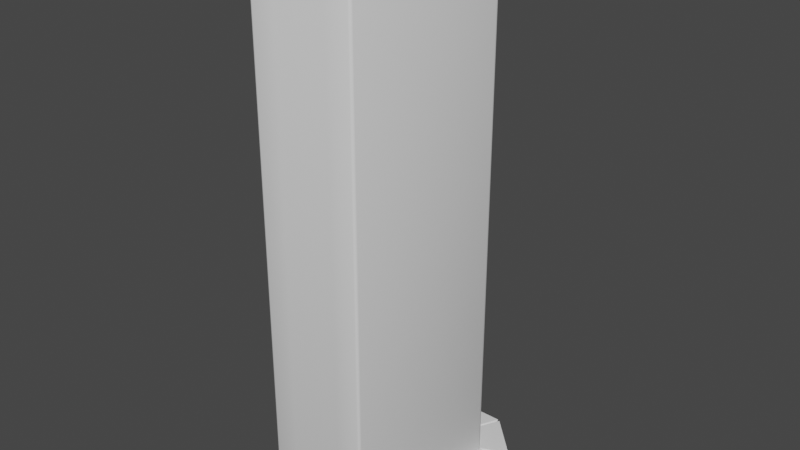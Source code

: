 # Source: Column_4a.blend  (saved by Blender 3.0.42; exported with 4.5.12 LTS)
import bpy
from mathutils import Matrix  # noqa: F401  (used for matrix-valued properties, if any)

bpy.ops.wm.read_factory_settings(use_empty=True)
scene = bpy.context.scene
scene.name = 'Scene'

# ---- node groups
ng_auto_smooth = bpy.data.node_groups.new('Auto Smooth', 'GeometryNodeTree')
_s = ng_auto_smooth.interface.new_socket(name='Geometry', in_out='OUTPUT', socket_type='NodeSocketGeometry')
_s = ng_auto_smooth.interface.new_socket(name='Geometry', in_out='INPUT', socket_type='NodeSocketGeometry')
_s = ng_auto_smooth.interface.new_socket(name='Angle', in_out='INPUT', socket_type='NodeSocketFloat')
_s.subtype = 'ANGLE'
_s.min_value = 0.0
_s.max_value = 3.142
ng_auto_smooth.is_modifier = True
_N = ng_auto_smooth.nodes; _L = ng_auto_smooth.links
n0 = _N.new('NodeGroupOutput'); n0.name = 'Group Output'; n0.location = (480, -100)
n1 = _N.new('NodeGroupInput'); n1.name = 'Group Input'; n1.location = (-420, -300)
n2 = _N.new('NodeGroupInput'); n2.name = 'Group Input.001'; n2.location = (-60, -100)
n3 = _N.new('GeometryNodeSetShadeSmooth'); n3.name = 'Set Shade Smooth'; n3.location = (120, -100)
n3.domain = 'EDGE'
n4 = _N.new('GeometryNodeSetShadeSmooth'); n4.name = 'Set Shade Smooth.001'; n4.location = (300, -100)
n5 = _N.new('GeometryNodeInputMeshEdgeAngle'); n5.name = 'Edge Angle'; n5.location = (-420, -220)
n6 = _N.new('GeometryNodeInputEdgeSmooth'); n6.name = 'Is Edge Smooth'; n6.location = (-60, -160)
n7 = _N.new('GeometryNodeInputShadeSmooth'); n7.name = 'Is Face Smooth'; n7.location = (-240, -340)
n8 = _N.new('FunctionNodeBooleanMath'); n8.name = 'Boolean Math'; n8.location = (-60, -220)
n9 = _N.new('FunctionNodeCompare'); n9.name = 'Compare'; n9.location = (-240, -180)
n9.operation = 'LESS_EQUAL'
_L.new(n5.outputs[0], n9.inputs[0])
_L.new(n4.outputs[0], n0.inputs[0])
_L.new(n1.outputs[1], n9.inputs[1])
_L.new(n9.outputs[0], n8.inputs[0])
_L.new(n7.outputs[0], n8.inputs[1])
_L.new(n2.outputs[0], n3.inputs[0])
_L.new(n6.outputs[0], n3.inputs[1])
_L.new(n3.outputs[0], n4.inputs[0])
_L.new(n8.outputs[0], n3.inputs[2])
n0.is_active_output = True

# ---- world
world_world = bpy.data.worlds.new('World'); scene.world = world_world
world_world.use_nodes = True; world_world.node_tree.nodes.clear()
_N = world_world.node_tree.nodes; _L = world_world.node_tree.links
n0 = _N.new('ShaderNodeOutputWorld'); n0.name = 'World Output'; n0.location = (300, 300)
n1 = _N.new('ShaderNodeBackground'); n1.name = 'Background'; n1.location = (10, 300)
n1.inputs[0].default_value = (0.05088, 0.05088, 0.05088, 1.0)
_L.new(n1.outputs[0], n0.inputs[0])
n0.is_active_output = True
world_world.color = (0.05088, 0.05088, 0.05088)
world_world.use_sun_shadow = False
world_world.sun_shadow_jitter_overblur = 0.0

# ---- meshes
me_cube_004 = bpy.data.meshes.new('Cube.004')
me_cube_004.from_pydata([(-1.0, -7.0, 0.0), (-1.0, -7.0, 21.0), (-1.0, 1.0, 0.0), (-1.0, 1.0, 21.0), (1.0, -7.0, 0.0), (1.0, -7.0, 21.0), (1.0, 1.0, 0.0), (1.0, 1.0, 21.0), (-2.0, 0.0, 0.0), (-2.0, -7.0, 0.0), (-2.0, -7.0, 21.0), (-2.0, 0.0, 21.0), (2.0, 0.0, 21.0), (2.0, 0.0, 0.0), (2.0, -7.0, 0.0), (2.0, -7.0, 21.0)], [], [(1, 3, 11, 10), (2, 3, 7, 6), (6, 7, 12, 13), (4, 5, 1, 0), (2, 6, 4, 0), (7, 3, 1, 5), (9, 10, 11, 8), (13, 12, 15, 14), (2, 0, 9, 8), (5, 4, 14, 15), (4, 6, 13, 14), (3, 2, 8, 11), (0, 1, 10, 9), (7, 5, 15, 12)])
me_cube_004.polygons.foreach_set('use_smooth', [True] * 14)
_uv = me_cube_004.uv_layers.new(name='UVMap')
_uv.uv.foreach_set('vector', [1.655, 16.0, 1.655, 11.59, 2.207, 12.14, 2.207, 16.0, 15.45, 9.647e-08, 15.45, 11.59, 14.34, 11.59, 14.34, 0.0, 8.828, 3.859e-07, 8.828, 11.59, 8.276, 11.59, 8.276, 3.376e-07, 10.48, 1.447e-07, 10.48, 11.59, 9.379, 11.59, 9.379, 4.823e-08, 11.59, 9.931, 12.69, 9.931, 12.69, 14.34, 11.59, 14.34, 0.5517, 11.59, 1.655, 11.59, 1.655, 16.0, 0.5517, 16.0, 4.414, 3.859e-07, 4.414, 11.59, 0.5517, 11.59, 0.5517, 4.823e-08, 8.276, 3.376e-07, 8.276, 11.59, 4.414, 11.59, 4.414, 0.0, 11.59, 9.931, 11.59, 14.34, 11.03, 14.34, 11.03, 10.48, 10.48, 11.59, 10.48, 1.447e-07, 11.03, 1.929e-07, 11.03, 11.59, 12.69, 14.34, 12.69, 9.931, 13.24, 10.48, 13.24, 14.34, 0.0, 11.59, 1.907e-06, 0.0, 0.5517, 4.823e-08, 0.5517, 11.59, 9.379, 4.823e-08, 9.379, 11.59, 8.828, 11.59, 8.828, 0.0, 0.5517, 11.59, 0.5517, 16.0, 0.0, 16.0, 0.0, 12.14])
me_cube_004.use_remesh_fix_poles = True
me_cube_004.use_remesh_preserve_attributes = False
me_cube_004.update()
me_cube_006 = bpy.data.meshes.new('Cube.006')
me_cube_006.from_pydata([(-2.0, -7.0, 0.0), (2.0, -7.0, 0.0), (-3.0, -7.0, 0.0), (3.0, -7.0, 0.0), (-2.0, -7.0, 0.3), (2.0, -7.0, 0.3), (-3.0, -7.0, 0.3), (3.0, -7.0, 0.3), (-0.9423, 1.0, 0.0), (-1.04, 0.9602, 0.0), (-1.061, 1.117, 0.0417), (1.04, 0.9602, 0.0), (0.9423, 1.0, 0.0), (1.061, 1.117, 0.0417), (-1.96, 0.03979, 0.0), (-2.0, -0.05774, 0.0), (-2.115, 0.06054, 0.0417), (2.0, -0.05774, 0.0), (1.96, 0.03979, 0.0), (2.117, 0.06129, 0.0417), (-1.54, 1.96, 0.0), (-1.442, 2.0, 0.0), (-1.445, 1.888, 0.0417), (1.442, 2.0, 0.0), (1.54, 1.96, 0.0), (1.445, 1.888, 0.0417), (-3.0, 0.4423, 0.0), (-2.96, 0.5398, 0.0), (-2.888, 0.4446, 0.0417), (2.96, 0.5398, 0.0), (3.0, 0.4423, 0.0), (2.888, 0.4446, 0.0417), (0.9423, 1.0, 0.3), (1.04, 0.9603, 0.3), (1.061, 1.117, 0.2583), (-1.04, 0.9603, 0.3), (-0.9423, 1.0, 0.3), (-1.061, 1.117, 0.2583), (-2.0, -0.05769, 0.3), (-1.96, 0.03984, 0.3), (-2.115, 0.06058, 0.2583), (1.96, 0.03984, 0.3), (2.0, -0.05769, 0.3), (2.117, 0.06134, 0.2583), (1.54, 1.96, 0.3), (1.442, 2.0, 0.3), (1.445, 1.888, 0.2583), (-1.442, 2.0, 0.3), (-1.54, 1.96, 0.3), (-1.445, 1.888, 0.2583), (-2.96, 0.5398, 0.3), (-3.0, 0.4423, 0.3), (-2.888, 0.4446, 0.2583), (3.0, 0.4423, 0.3), (2.96, 0.5398, 0.3), (2.888, 0.4447, 0.2583)], [], [(0, 15, 38, 4), (17, 1, 5, 42), (8, 21, 23, 12), (23, 21, 47, 45), (9, 35, 39, 14), (35, 48, 50, 39), (42, 5, 7, 53), (4, 38, 51, 6), (33, 41, 54, 44), (11, 24, 29, 18), (9, 14, 27, 20), (36, 32, 45, 47), (11, 18, 41, 33), (0, 2, 26, 15), (26, 2, 6, 51), (1, 3, 7, 5), (27, 50, 48, 20), (2, 0, 4, 6), (17, 30, 3, 1), (29, 24, 44, 54), (3, 30, 53, 7), (24, 11, 13, 25), (25, 13, 12, 23), (18, 29, 31, 19), (19, 31, 30, 17), (15, 26, 28, 16), (16, 28, 27, 14), (21, 8, 10, 22), (22, 10, 9, 20), (45, 32, 34, 46), (46, 34, 33, 44), (42, 53, 55, 43), (43, 55, 54, 41), (39, 50, 52, 40), (40, 52, 51, 38), (48, 35, 37, 49), (49, 37, 36, 47), (17, 42, 43, 19), (19, 43, 41, 18), (32, 12, 13, 34), (34, 13, 11, 33), (35, 9, 10, 37), (37, 10, 8, 36), (29, 54, 55, 31), (31, 55, 53, 30), (14, 39, 40, 16), (16, 40, 38, 15), (23, 45, 46, 25), (25, 46, 44, 24), (20, 48, 49, 22), (22, 49, 47, 21), (50, 27, 28, 52), (52, 28, 26, 51), (8, 12, 32, 36), (33, 32, 36, 35, 39, 41), (42, 38, 39, 41), (38, 42, 5, 4), (36, 35, 37), (38, 40, 39), (33, 32, 34), (41, 43, 42)])
_uv = me_cube_006.uv_layers.new(name='UVMap')
_uv.uv.foreach_set('vector', [13.41, 9.931, 13.41, 13.71, 13.24, 13.71, 13.24, 9.931, 13.57, 10.57, 13.57, 14.35, 13.41, 14.35, 13.41, 10.57, 13.21, 4.414, 13.49, 4.966, 11.89, 4.966, 12.17, 4.414, 2.207, 13.18, 2.207, 11.59, 2.372, 11.59, 2.372, 13.18, 13.41, 14.35, 13.24, 14.35, 13.24, 13.76, 13.41, 13.76, 12.12, 9.357, 11.84, 9.909, 11.06, 9.125, 11.61, 8.85, 13.79, 8.796, 13.79, 4.966, 14.34, 4.966, 14.34, 9.072, 11.59, 4.966, 11.59, 8.796, 11.03, 9.072, 11.03, 4.966, 13.26, 9.357, 13.77, 8.85, 14.32, 9.125, 13.54, 9.909, 12.12, 4.392, 11.84, 4.944, 11.06, 4.16, 11.61, 3.884, 13.26, 4.392, 13.77, 3.884, 14.32, 4.16, 13.54, 4.944, 12.17, 9.379, 13.21, 9.379, 13.49, 9.931, 11.89, 9.931, 13.57, 9.931, 13.57, 10.52, 13.41, 10.52, 13.41, 9.931, 13.79, 0.0, 14.34, 1.526e-05, 14.34, 4.106, 13.79, 3.83, 13.74, 13.98, 13.74, 9.931, 13.9, 9.931, 13.9, 13.98, 3.034, 12.14, 3.034, 11.59, 3.2, 11.59, 3.2, 12.14, 2.703, 12.4, 2.538, 12.4, 2.538, 11.62, 2.703, 11.62, 2.869, 12.14, 2.869, 11.59, 3.034, 11.59, 3.034, 12.14, 11.59, 3.83, 11.03, 4.106, 11.03, 1.526e-05, 11.59, 0.0, 2.869, 11.59, 2.869, 12.37, 2.703, 12.37, 2.703, 11.59, 13.57, 13.98, 13.57, 9.931, 13.74, 9.931, 13.74, 13.98, 11.84, 4.944, 12.12, 4.392, 12.14, 4.403, 11.87, 4.941, 11.87, 4.941, 12.14, 4.403, 12.17, 4.414, 11.89, 4.966, 11.61, 3.884, 11.06, 4.16, 11.06, 4.126, 11.6, 3.858, 11.6, 3.858, 11.06, 4.126, 11.03, 4.106, 11.59, 3.83, 13.79, 3.83, 14.34, 4.106, 14.32, 4.126, 13.78, 3.858, 13.78, 3.858, 14.32, 4.126, 14.32, 4.16, 13.77, 3.884, 13.49, 4.966, 13.21, 4.414, 13.24, 4.403, 13.51, 4.941, 13.51, 4.941, 13.24, 4.403, 13.26, 4.392, 13.54, 4.944, 13.49, 9.931, 13.21, 9.379, 13.24, 9.368, 13.51, 9.907, 13.51, 9.907, 13.24, 9.368, 13.26, 9.357, 13.54, 9.909, 13.79, 8.796, 14.34, 9.072, 14.32, 9.092, 13.78, 8.824, 13.78, 8.824, 14.32, 9.092, 14.32, 9.125, 13.77, 8.85, 11.61, 8.85, 11.06, 9.125, 11.06, 9.092, 11.6, 8.823, 11.6, 8.823, 11.06, 9.092, 11.03, 9.072, 11.59, 8.796, 11.84, 9.909, 12.12, 9.357, 12.14, 9.368, 11.87, 9.907, 11.87, 9.907, 12.14, 9.368, 12.17, 9.379, 11.89, 9.931, 13.57, 10.57, 13.41, 10.57, 13.41, 10.54, 13.57, 10.54, 13.57, 10.54, 13.41, 10.54, 13.41, 10.52, 13.57, 10.52, 2.538, 11.64, 2.372, 11.64, 2.38, 11.61, 2.531, 11.61, 2.531, 11.61, 2.38, 11.61, 2.372, 11.59, 2.538, 11.59, 2.538, 12.73, 2.372, 12.73, 2.38, 12.71, 2.531, 12.71, 2.531, 12.71, 2.38, 12.71, 2.372, 12.68, 2.538, 12.68, 3.234, 11.59, 3.234, 11.75, 3.2, 11.74, 3.2, 11.59, 3.292, 11.74, 3.292, 11.59, 3.316, 11.59, 3.316, 11.75, 13.41, 13.76, 13.24, 13.76, 13.25, 13.74, 13.4, 13.74, 13.4, 13.74, 13.25, 13.74, 13.24, 13.71, 13.41, 13.71, 3.337, 11.59, 3.337, 11.75, 3.316, 11.74, 3.316, 11.59, 2.862, 12.4, 2.711, 12.4, 2.703, 12.37, 2.869, 12.37, 2.703, 11.62, 2.538, 11.62, 2.545, 11.59, 2.696, 11.59, 3.337, 11.74, 3.337, 11.59, 3.357, 11.59, 3.357, 11.75, 3.267, 11.59, 3.267, 11.75, 3.234, 11.74, 3.234, 11.59, 3.267, 11.74, 3.267, 11.59, 3.292, 11.59, 3.292, 11.75, 2.372, 12.68, 2.372, 11.64, 2.538, 11.64, 2.538, 12.68, 0.0, 0.0, 0.0, 0.0, 0.0, 0.0, 0.0, 0.0, 0.0, 0.0, 0.0, 0.0, 0.0, 0.0, 0.0, 0.0, 13.24, 13.76, 13.77, 8.85, 0.0, 0.0, 0.0, 0.0, 0.0, 0.0, 0.0, 0.0, 0.0, 0.0, 0.0, 0.0, 0.0, 0.0, 0.0, 0.0, 0.0, 0.0, 0.0, 0.0, 0.0, 0.0, 0.0, 0.0, 0.0, 0.0, 0.0, 0.0, 0.0, 0.0, 0.0, 0.0])
me_cube_006.use_remesh_fix_poles = True
me_cube_006.use_remesh_preserve_attributes = False
me_cube_006.update()

# ---- objects
ob_cube_001 = bpy.data.objects.new('Cube.001', me_cube_004)
ob_cube_003 = bpy.data.objects.new('Cube.003', me_cube_006)

# ---- transforms, parenting, visibility, modifiers, constraints
ob_cube_001.location = (0.0, 0.0, 0.0)
_m = ob_cube_001.modifiers.new('Bevel', 'BEVEL')
_m.segments = 2
_m = ob_cube_001.modifiers.new('Auto Smooth', 'NODES')
_m.node_group = ng_auto_smooth
_gi = [s.identifier for s in ng_auto_smooth.interface.items_tree if s.item_type == 'SOCKET' and s.in_out == 'INPUT']
_m[_gi[1]] = 0.9093  # Angle
ob_cube_003.location = (0.0, 0.0, 0.0)

# ---- collection membership
scene.collection.objects.link(ob_cube_001)
scene.collection.objects.link(ob_cube_003)

# ---- scene / render settings (as saved in the file)
scene.frame_start = 1; scene.frame_end = 250; scene.frame_set(1)
scene.render.engine = 'BLENDER_EEVEE_NEXT'
scene.cycles.sampling_pattern = 'TABULATED_SOBOL'
scene.cycles.use_light_tree = False
scene.view_settings.view_transform = 'Filmic'
bpy.context.view_layer.update()

# ---- added for rendering (the .blend has no active camera and no usable light): camera, sun
cam_auto = bpy.data.cameras.new('AutoCamera')
cam_auto.lens = 50.0
cam_auto.sensor_width = 36.0
cam_auto.clip_end = 1000.0
ob_auto_camera = bpy.data.objects.new('AutoCamera', cam_auto)
scene.collection.objects.link(ob_auto_camera)
ob_auto_camera.location = (21.8557, -28.7268, 27.9846)
ob_auto_camera.rotation_euler = (1.09748, -7.21219e-08, 0.694738)
scene.camera = ob_auto_camera
light_auto_sun = bpy.data.lights.new('AutoSun', 'SUN')
light_auto_sun.energy = 3.0
light_auto_sun.angle = 0.0523599
ob_auto_sun = bpy.data.objects.new('AutoSun', light_auto_sun)
scene.collection.objects.link(ob_auto_sun)
ob_auto_sun.rotation_euler = (0.872665, 0.174533, 0.523599)
bpy.context.view_layer.update()
